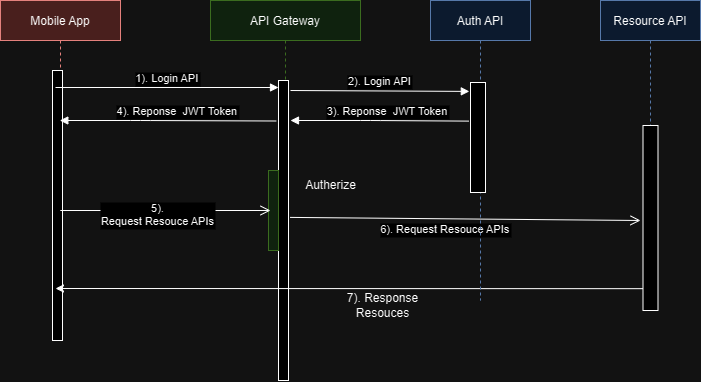

The diagram above was exported from draw.io. Its source (the exported page's mxGraphModel, read from the mxfile embedded in the PNG):
<mxGraphModel dx="1631" dy="933" grid="1" gridSize="10" guides="1" tooltips="1" connect="1" arrows="1" fold="1" page="1" pageScale="1" pageWidth="850" pageHeight="1100" math="0" shadow="0">
  <root>
    <mxCell id="0" />
    <mxCell id="1" parent="0" />
    <mxCell id="3nuBFxr9cyL0pnOWT2aG-1" value="Mobile App" style="shape=umlLifeline;perimeter=lifelinePerimeter;container=1;collapsible=0;recursiveResize=0;rounded=0;shadow=0;strokeWidth=1;fillColor=#f8cecc;strokeColor=#b85450;" parent="1" vertex="1">
      <mxGeometry x="81" y="202" width="120" height="340" as="geometry" />
    </mxCell>
    <mxCell id="3nuBFxr9cyL0pnOWT2aG-2" value="" style="points=[];perimeter=orthogonalPerimeter;rounded=0;shadow=0;strokeWidth=1;" parent="3nuBFxr9cyL0pnOWT2aG-1" vertex="1">
      <mxGeometry x="52" y="70" width="10" height="270" as="geometry" />
    </mxCell>
    <mxCell id="3nuBFxr9cyL0pnOWT2aG-5" value="API Gateway" style="shape=umlLifeline;perimeter=lifelinePerimeter;container=1;collapsible=0;recursiveResize=0;rounded=0;shadow=0;strokeWidth=1;fillColor=#d5e8d4;strokeColor=#82b366;" parent="1" vertex="1">
      <mxGeometry x="291" y="202" width="150" height="380" as="geometry" />
    </mxCell>
    <mxCell id="3nuBFxr9cyL0pnOWT2aG-6" value="" style="points=[];perimeter=orthogonalPerimeter;rounded=0;shadow=0;strokeWidth=1;" parent="3nuBFxr9cyL0pnOWT2aG-5" vertex="1">
      <mxGeometry x="68" y="80" width="10" height="300" as="geometry" />
    </mxCell>
    <mxCell id="20C7PxWJVO6Il900Gc7A-13" style="rounded=0;orthogonalLoop=1;jettySize=auto;html=1;exitX=0.1;exitY=0.882;exitDx=0;exitDy=0;exitPerimeter=0;" parent="3nuBFxr9cyL0pnOWT2aG-5" edge="1" source="2oIm_ZTy75yJ8ry_uFGw-4">
      <mxGeometry relative="1" as="geometry">
        <mxPoint x="45.000000000000114" y="288.09999999999997" as="sourcePoint" />
        <mxPoint x="-155" y="288" as="targetPoint" />
      </mxGeometry>
    </mxCell>
    <mxCell id="20C7PxWJVO6Il900Gc7A-3" value="" style="points=[];perimeter=orthogonalPerimeter;rounded=0;shadow=0;strokeWidth=1;fillColor=#d5e8d4;strokeColor=#82b366;" parent="3nuBFxr9cyL0pnOWT2aG-5" vertex="1">
      <mxGeometry x="58" y="170" width="10" height="80" as="geometry" />
    </mxCell>
    <mxCell id="geyrKMKngKe_ZfdJ3IFG-5" value="Autherize" style="text;html=1;strokeColor=none;fillColor=none;align=center;verticalAlign=middle;whiteSpace=wrap;rounded=0;" vertex="1" parent="3nuBFxr9cyL0pnOWT2aG-5">
      <mxGeometry x="78" y="170" width="85" height="30" as="geometry" />
    </mxCell>
    <mxCell id="3nuBFxr9cyL0pnOWT2aG-8" value="1). Login API" style="verticalAlign=bottom;endArrow=block;entryX=0;entryY=0;shadow=0;strokeWidth=1;" parent="1" edge="1">
      <mxGeometry x="0.002" relative="1" as="geometry">
        <mxPoint x="136" y="289.0000000000007" as="sourcePoint" />
        <mxPoint x="359" y="289.0000000000007" as="targetPoint" />
        <mxPoint as="offset" />
      </mxGeometry>
    </mxCell>
    <mxCell id="3nuBFxr9cyL0pnOWT2aG-9" value="4). Reponse  JWT Token" style="verticalAlign=bottom;endArrow=block;shadow=0;strokeWidth=1;exitX=-0.228;exitY=0.135;exitDx=0;exitDy=0;exitPerimeter=0;" parent="1" source="3nuBFxr9cyL0pnOWT2aG-6" target="3nuBFxr9cyL0pnOWT2aG-1" edge="1">
      <mxGeometry x="-0.0909" relative="1" as="geometry">
        <mxPoint x="351" y="322" as="sourcePoint" />
        <mxPoint x="141" y="322" as="targetPoint" />
        <Array as="points">
          <mxPoint x="221" y="322" />
        </Array>
        <mxPoint as="offset" />
      </mxGeometry>
    </mxCell>
    <mxCell id="2oIm_ZTy75yJ8ry_uFGw-3" value="Resource API" style="shape=umlLifeline;perimeter=lifelinePerimeter;container=1;collapsible=0;recursiveResize=0;rounded=0;shadow=0;strokeWidth=1;fontStyle=0;fillColor=#dae8fc;strokeColor=#6c8ebf;" parent="1" vertex="1">
      <mxGeometry x="681" y="202" width="100" height="310" as="geometry" />
    </mxCell>
    <mxCell id="2oIm_ZTy75yJ8ry_uFGw-4" value="" style="points=[];perimeter=orthogonalPerimeter;rounded=0;shadow=0;strokeWidth=1;" parent="2oIm_ZTy75yJ8ry_uFGw-3" vertex="1">
      <mxGeometry x="42.5" y="125" width="15" height="185" as="geometry" />
    </mxCell>
    <mxCell id="20C7PxWJVO6Il900Gc7A-4" value="6). Request Resouce APIs" style="verticalAlign=bottom;endArrow=open;endSize=8;shadow=0;strokeWidth=1;exitX=1.182;exitY=0.475;exitDx=0;exitDy=0;exitPerimeter=0;" parent="2oIm_ZTy75yJ8ry_uFGw-3" edge="1">
      <mxGeometry x="-0.1105" y="-20" relative="1" as="geometry">
        <mxPoint x="40" y="220" as="targetPoint" />
        <mxPoint x="-310.43000000000006" y="216.89999999999986" as="sourcePoint" />
        <mxPoint as="offset" />
      </mxGeometry>
    </mxCell>
    <mxCell id="20C7PxWJVO6Il900Gc7A-8" value="5). &#10;Request Resouce APIs" style="verticalAlign=bottom;endArrow=open;endSize=8;shadow=0;strokeWidth=1;" parent="1" edge="1">
      <mxGeometry x="-0.0731" y="-20" relative="1" as="geometry">
        <mxPoint x="351" y="412" as="targetPoint" />
        <mxPoint x="140.81034482758616" y="411.9999999999999" as="sourcePoint" />
        <mxPoint as="offset" />
      </mxGeometry>
    </mxCell>
    <mxCell id="geyrKMKngKe_ZfdJ3IFG-1" value="Auth API" style="shape=umlLifeline;perimeter=lifelinePerimeter;container=1;collapsible=0;recursiveResize=0;rounded=0;shadow=0;strokeWidth=1;fontStyle=0;fillColor=#dae8fc;strokeColor=#6c8ebf;" vertex="1" parent="1">
      <mxGeometry x="511" y="202" width="100" height="300" as="geometry" />
    </mxCell>
    <mxCell id="geyrKMKngKe_ZfdJ3IFG-2" value="" style="points=[];perimeter=orthogonalPerimeter;rounded=0;shadow=0;strokeWidth=1;" vertex="1" parent="geyrKMKngKe_ZfdJ3IFG-1">
      <mxGeometry x="40" y="82" width="15" height="110" as="geometry" />
    </mxCell>
    <mxCell id="geyrKMKngKe_ZfdJ3IFG-3" value="2). Login API" style="verticalAlign=bottom;endArrow=block;entryX=-0.078;entryY=0.081;shadow=0;strokeWidth=1;entryDx=0;entryDy=0;entryPerimeter=0;" edge="1" parent="1" target="geyrKMKngKe_ZfdJ3IFG-2">
      <mxGeometry x="0.002" relative="1" as="geometry">
        <mxPoint x="371" y="292.0000000000007" as="sourcePoint" />
        <mxPoint x="594" y="292.0000000000007" as="targetPoint" />
        <mxPoint as="offset" />
      </mxGeometry>
    </mxCell>
    <mxCell id="geyrKMKngKe_ZfdJ3IFG-4" value="3). Reponse  JWT Token" style="verticalAlign=bottom;endArrow=block;shadow=0;strokeWidth=1;exitX=-0.124;exitY=0.351;exitDx=0;exitDy=0;exitPerimeter=0;" edge="1" parent="1" source="geyrKMKngKe_ZfdJ3IFG-2">
      <mxGeometry x="-0.0909" relative="1" as="geometry">
        <mxPoint x="587" y="322" as="sourcePoint" />
        <mxPoint x="371" y="322" as="targetPoint" />
        <Array as="points">
          <mxPoint x="451" y="322" />
        </Array>
        <mxPoint as="offset" />
      </mxGeometry>
    </mxCell>
    <mxCell id="geyrKMKngKe_ZfdJ3IFG-6" value="7). Response Resouces&lt;br&gt;" style="text;html=1;strokeColor=none;fillColor=none;align=center;verticalAlign=middle;whiteSpace=wrap;rounded=0;" vertex="1" parent="1">
      <mxGeometry x="421" y="492" width="85" height="30" as="geometry" />
    </mxCell>
  </root>
</mxGraphModel>